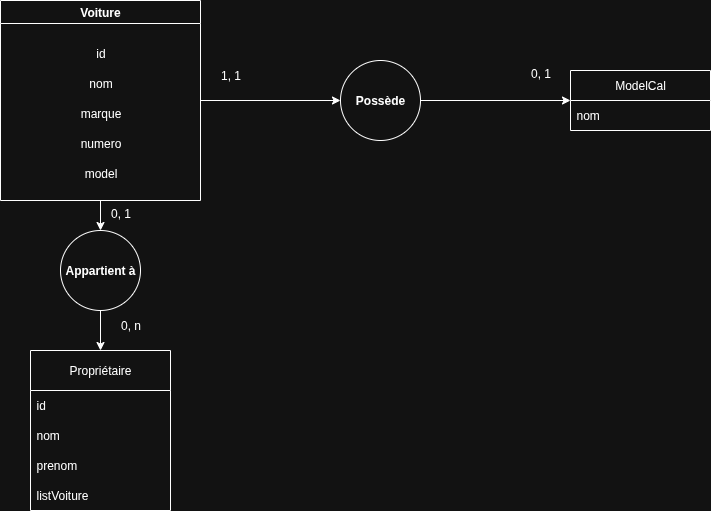

The diagram above was exported from draw.io. Its source (the exported page's mxGraphModel, read from the mxfile embedded in the PNG):
<mxGraphModel dx="872" dy="545" grid="1" gridSize="10" guides="1" tooltips="1" connect="1" arrows="1" fold="1" page="1" pageScale="1" pageWidth="1169" pageHeight="1654" math="0" shadow="0">
  <root>
    <mxCell id="0" />
    <mxCell id="1" parent="0" />
    <mxCell id="oMY-RCwixuD3WZC_sN5K-35" value="" style="edgeStyle=orthogonalEdgeStyle;rounded=0;orthogonalLoop=1;jettySize=auto;html=1;" edge="1" parent="1" source="oMY-RCwixuD3WZC_sN5K-10" target="oMY-RCwixuD3WZC_sN5K-34">
      <mxGeometry relative="1" as="geometry" />
    </mxCell>
    <mxCell id="oMY-RCwixuD3WZC_sN5K-41" value="" style="edgeStyle=orthogonalEdgeStyle;rounded=0;orthogonalLoop=1;jettySize=auto;html=1;" edge="1" parent="1" source="oMY-RCwixuD3WZC_sN5K-10" target="oMY-RCwixuD3WZC_sN5K-40">
      <mxGeometry relative="1" as="geometry" />
    </mxCell>
    <mxCell id="oMY-RCwixuD3WZC_sN5K-10" value="Voiture" style="swimlane;whiteSpace=wrap;html=1;" vertex="1" parent="1">
      <mxGeometry x="260" y="190" width="200" height="200" as="geometry" />
    </mxCell>
    <mxCell id="oMY-RCwixuD3WZC_sN5K-11" value="id" style="text;html=1;align=center;verticalAlign=middle;resizable=0;points=[];autosize=1;strokeColor=none;fillColor=none;" vertex="1" parent="oMY-RCwixuD3WZC_sN5K-10">
      <mxGeometry x="85" y="38" width="30" height="30" as="geometry" />
    </mxCell>
    <mxCell id="oMY-RCwixuD3WZC_sN5K-12" value="nom" style="text;html=1;align=center;verticalAlign=middle;resizable=0;points=[];autosize=1;strokeColor=none;fillColor=none;" vertex="1" parent="oMY-RCwixuD3WZC_sN5K-10">
      <mxGeometry x="75" y="68" width="50" height="30" as="geometry" />
    </mxCell>
    <mxCell id="oMY-RCwixuD3WZC_sN5K-13" value="marque" style="text;html=1;align=center;verticalAlign=middle;resizable=0;points=[];autosize=1;strokeColor=none;fillColor=none;" vertex="1" parent="oMY-RCwixuD3WZC_sN5K-10">
      <mxGeometry x="70" y="98" width="60" height="30" as="geometry" />
    </mxCell>
    <mxCell id="oMY-RCwixuD3WZC_sN5K-14" value="numero" style="text;html=1;align=center;verticalAlign=middle;resizable=0;points=[];autosize=1;strokeColor=none;fillColor=none;" vertex="1" parent="oMY-RCwixuD3WZC_sN5K-10">
      <mxGeometry x="70" y="128" width="60" height="30" as="geometry" />
    </mxCell>
    <mxCell id="oMY-RCwixuD3WZC_sN5K-15" value="model" style="text;html=1;align=center;verticalAlign=middle;resizable=0;points=[];autosize=1;strokeColor=none;fillColor=none;" vertex="1" parent="oMY-RCwixuD3WZC_sN5K-10">
      <mxGeometry x="70" y="158" width="60" height="30" as="geometry" />
    </mxCell>
    <mxCell id="oMY-RCwixuD3WZC_sN5K-16" value="Propriétaire" style="swimlane;fontStyle=0;childLayout=stackLayout;horizontal=1;startSize=40;horizontalStack=0;resizeParent=1;resizeParentMax=0;resizeLast=0;collapsible=1;marginBottom=0;whiteSpace=wrap;html=1;direction=east;rounded=0;glass=0;shadow=0;strokeColor=default;" vertex="1" parent="1">
      <mxGeometry x="290" y="540" width="140" height="160" as="geometry">
        <mxRectangle x="290" y="540" width="100" height="30" as="alternateBounds" />
      </mxGeometry>
    </mxCell>
    <mxCell id="oMY-RCwixuD3WZC_sN5K-17" value="id" style="text;strokeColor=none;fillColor=none;align=left;verticalAlign=middle;spacingLeft=4;spacingRight=4;overflow=hidden;points=[[0,0.5],[1,0.5]];portConstraint=eastwest;rotatable=0;whiteSpace=wrap;html=1;" vertex="1" parent="oMY-RCwixuD3WZC_sN5K-16">
      <mxGeometry y="40" width="140" height="30" as="geometry" />
    </mxCell>
    <mxCell id="oMY-RCwixuD3WZC_sN5K-18" value="nom" style="text;strokeColor=none;fillColor=none;align=left;verticalAlign=middle;spacingLeft=4;spacingRight=4;overflow=hidden;points=[[0,0.5],[1,0.5]];portConstraint=eastwest;rotatable=0;whiteSpace=wrap;html=1;" vertex="1" parent="oMY-RCwixuD3WZC_sN5K-16">
      <mxGeometry y="70" width="140" height="30" as="geometry" />
    </mxCell>
    <mxCell id="oMY-RCwixuD3WZC_sN5K-19" value="prenom" style="text;strokeColor=none;fillColor=none;align=left;verticalAlign=middle;spacingLeft=4;spacingRight=4;overflow=hidden;points=[[0,0.5],[1,0.5]];portConstraint=eastwest;rotatable=0;whiteSpace=wrap;html=1;" vertex="1" parent="oMY-RCwixuD3WZC_sN5K-16">
      <mxGeometry y="100" width="140" height="30" as="geometry" />
    </mxCell>
    <mxCell id="oMY-RCwixuD3WZC_sN5K-31" value="listVoiture" style="text;strokeColor=none;fillColor=none;align=left;verticalAlign=middle;spacingLeft=4;spacingRight=4;overflow=hidden;points=[[0,0.5],[1,0.5]];portConstraint=eastwest;rotatable=0;whiteSpace=wrap;html=1;" vertex="1" parent="oMY-RCwixuD3WZC_sN5K-16">
      <mxGeometry y="130" width="140" height="30" as="geometry" />
    </mxCell>
    <mxCell id="oMY-RCwixuD3WZC_sN5K-37" style="edgeStyle=orthogonalEdgeStyle;rounded=0;orthogonalLoop=1;jettySize=auto;html=1;entryX=0.5;entryY=0;entryDx=0;entryDy=0;" edge="1" parent="1" source="oMY-RCwixuD3WZC_sN5K-34" target="oMY-RCwixuD3WZC_sN5K-16">
      <mxGeometry relative="1" as="geometry" />
    </mxCell>
    <mxCell id="oMY-RCwixuD3WZC_sN5K-34" value="Appartient à" style="ellipse;whiteSpace=wrap;html=1;fontStyle=1;startSize=23;" vertex="1" parent="1">
      <mxGeometry x="320" y="420" width="80" height="80" as="geometry" />
    </mxCell>
    <mxCell id="oMY-RCwixuD3WZC_sN5K-38" value="0, 1" style="text;html=1;align=center;verticalAlign=middle;resizable=0;points=[];autosize=1;strokeColor=none;fillColor=none;" vertex="1" parent="1">
      <mxGeometry x="360" y="388" width="40" height="30" as="geometry" />
    </mxCell>
    <mxCell id="oMY-RCwixuD3WZC_sN5K-39" value="0, n" style="text;html=1;align=center;verticalAlign=middle;resizable=0;points=[];autosize=1;strokeColor=none;fillColor=none;" vertex="1" parent="1">
      <mxGeometry x="370" y="500" width="40" height="30" as="geometry" />
    </mxCell>
    <mxCell id="oMY-RCwixuD3WZC_sN5K-46" style="edgeStyle=orthogonalEdgeStyle;rounded=0;orthogonalLoop=1;jettySize=auto;html=1;" edge="1" parent="1" source="oMY-RCwixuD3WZC_sN5K-40" target="oMY-RCwixuD3WZC_sN5K-42">
      <mxGeometry relative="1" as="geometry" />
    </mxCell>
    <mxCell id="oMY-RCwixuD3WZC_sN5K-40" value="Possède" style="ellipse;whiteSpace=wrap;html=1;fontStyle=1;startSize=23;" vertex="1" parent="1">
      <mxGeometry x="600" y="250" width="80" height="80" as="geometry" />
    </mxCell>
    <mxCell id="oMY-RCwixuD3WZC_sN5K-42" value="ModelCal" style="swimlane;fontStyle=0;childLayout=stackLayout;horizontal=1;startSize=30;horizontalStack=0;resizeParent=1;resizeParentMax=0;resizeLast=0;collapsible=1;marginBottom=0;whiteSpace=wrap;html=1;" vertex="1" parent="1">
      <mxGeometry x="830" y="260" width="140" height="60" as="geometry" />
    </mxCell>
    <mxCell id="oMY-RCwixuD3WZC_sN5K-43" value="nom" style="text;strokeColor=none;fillColor=none;align=left;verticalAlign=middle;spacingLeft=4;spacingRight=4;overflow=hidden;points=[[0,0.5],[1,0.5]];portConstraint=eastwest;rotatable=0;whiteSpace=wrap;html=1;" vertex="1" parent="oMY-RCwixuD3WZC_sN5K-42">
      <mxGeometry y="30" width="140" height="30" as="geometry" />
    </mxCell>
    <mxCell id="oMY-RCwixuD3WZC_sN5K-47" value="1, 1" style="text;html=1;align=center;verticalAlign=middle;resizable=0;points=[];autosize=1;strokeColor=none;fillColor=none;" vertex="1" parent="1">
      <mxGeometry x="470" y="250" width="40" height="30" as="geometry" />
    </mxCell>
    <mxCell id="oMY-RCwixuD3WZC_sN5K-48" value="0, 1" style="text;html=1;align=center;verticalAlign=middle;resizable=0;points=[];autosize=1;strokeColor=none;fillColor=none;" vertex="1" parent="1">
      <mxGeometry x="780" y="248" width="40" height="30" as="geometry" />
    </mxCell>
  </root>
</mxGraphModel>